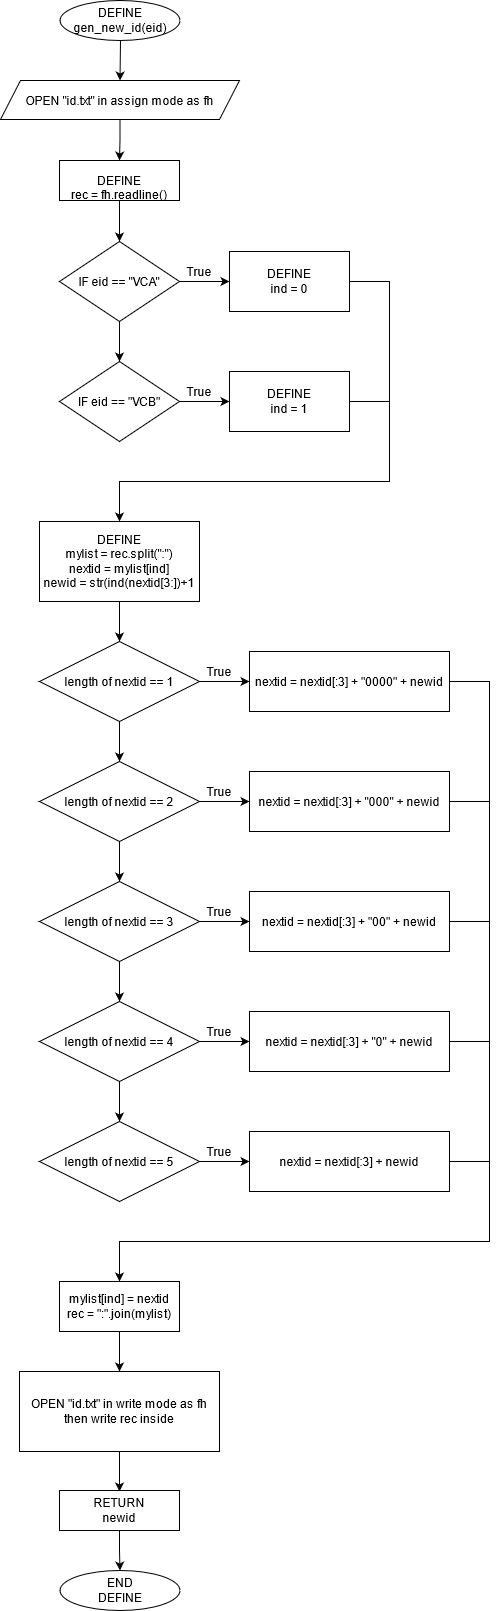

The diagram above was exported from draw.io. Its source (the exported page's mxGraphModel, read from the mxfile embedded in the PNG):
<mxGraphModel dx="451" dy="1705" grid="1" gridSize="10" guides="1" tooltips="1" connect="1" arrows="1" fold="1" page="1" pageScale="1" pageWidth="827" pageHeight="1169" math="0" shadow="0">
  <root>
    <mxCell id="3k79PIlC0SOepEjI7KOI-0" />
    <mxCell id="3k79PIlC0SOepEjI7KOI-1" parent="3k79PIlC0SOepEjI7KOI-0" />
    <mxCell id="jmzhMh1PVKltjFyqDeXS-2" style="edgeStyle=orthogonalEdgeStyle;rounded=0;orthogonalLoop=1;jettySize=auto;html=1;exitX=0.5;exitY=1;exitDx=0;exitDy=0;entryX=0.5;entryY=0;entryDx=0;entryDy=0;" parent="3k79PIlC0SOepEjI7KOI-1" source="jmzhMh1PVKltjFyqDeXS-0" target="3k79PIlC0SOepEjI7KOI-8" edge="1">
      <mxGeometry relative="1" as="geometry" />
    </mxCell>
    <mxCell id="jmzhMh1PVKltjFyqDeXS-0" value="OPEN &quot;id.txt&quot; in assign mode as fh" style="shape=parallelogram;perimeter=parallelogramPerimeter;whiteSpace=wrap;html=1;fixedSize=1;" parent="3k79PIlC0SOepEjI7KOI-1" vertex="1">
      <mxGeometry x="840" y="-1040" width="239" height="39" as="geometry" />
    </mxCell>
    <mxCell id="3k79PIlC0SOepEjI7KOI-8" value="&lt;div&gt;&lt;br&gt;&lt;/div&gt;&lt;div&gt;DEFINE&lt;/div&gt;&lt;div&gt;rec = fh.readline()&lt;br&gt;&lt;/div&gt;" style="rounded=0;whiteSpace=wrap;html=1;" parent="3k79PIlC0SOepEjI7KOI-1" vertex="1">
      <mxGeometry x="899" y="-960" width="120" height="40" as="geometry" />
    </mxCell>
    <mxCell id="3k79PIlC0SOepEjI7KOI-10" value="IF eid == &quot;VCA&quot;" style="rhombus;whiteSpace=wrap;html=1;" parent="3k79PIlC0SOepEjI7KOI-1" vertex="1">
      <mxGeometry x="899" y="-879" width="120" height="80" as="geometry" />
    </mxCell>
    <mxCell id="3k79PIlC0SOepEjI7KOI-11" value="" style="edgeStyle=orthogonalEdgeStyle;rounded=0;orthogonalLoop=1;jettySize=auto;html=1;" parent="3k79PIlC0SOepEjI7KOI-1" source="3k79PIlC0SOepEjI7KOI-8" target="3k79PIlC0SOepEjI7KOI-10" edge="1">
      <mxGeometry x="839" y="-1119" as="geometry" />
    </mxCell>
    <mxCell id="3k79PIlC0SOepEjI7KOI-12" value="IF eid == &quot;VCB&quot;" style="rhombus;whiteSpace=wrap;html=1;" parent="3k79PIlC0SOepEjI7KOI-1" vertex="1">
      <mxGeometry x="899" y="-759" width="120" height="80" as="geometry" />
    </mxCell>
    <mxCell id="3k79PIlC0SOepEjI7KOI-13" value="" style="edgeStyle=orthogonalEdgeStyle;rounded=0;orthogonalLoop=1;jettySize=auto;html=1;" parent="3k79PIlC0SOepEjI7KOI-1" source="3k79PIlC0SOepEjI7KOI-10" target="3k79PIlC0SOepEjI7KOI-12" edge="1">
      <mxGeometry x="839" y="-1119" as="geometry" />
    </mxCell>
    <mxCell id="3k79PIlC0SOepEjI7KOI-14" value="&lt;div&gt;DEFINE&lt;/div&gt;&lt;div&gt;ind = 0&lt;br&gt;&lt;/div&gt;" style="rounded=0;whiteSpace=wrap;html=1;" parent="3k79PIlC0SOepEjI7KOI-1" vertex="1">
      <mxGeometry x="1069" y="-869" width="120" height="60" as="geometry" />
    </mxCell>
    <mxCell id="3k79PIlC0SOepEjI7KOI-15" value="" style="edgeStyle=orthogonalEdgeStyle;rounded=0;orthogonalLoop=1;jettySize=auto;html=1;" parent="3k79PIlC0SOepEjI7KOI-1" source="3k79PIlC0SOepEjI7KOI-10" target="3k79PIlC0SOepEjI7KOI-14" edge="1">
      <mxGeometry x="839" y="-1119" as="geometry" />
    </mxCell>
    <mxCell id="3k79PIlC0SOepEjI7KOI-16" value="&lt;div&gt;DEFINE&lt;/div&gt;&lt;div&gt;ind = 1&lt;br&gt;&lt;/div&gt;" style="rounded=0;whiteSpace=wrap;html=1;" parent="3k79PIlC0SOepEjI7KOI-1" vertex="1">
      <mxGeometry x="1069" y="-749" width="120" height="60" as="geometry" />
    </mxCell>
    <mxCell id="3k79PIlC0SOepEjI7KOI-17" value="" style="edgeStyle=orthogonalEdgeStyle;rounded=0;orthogonalLoop=1;jettySize=auto;html=1;" parent="3k79PIlC0SOepEjI7KOI-1" source="3k79PIlC0SOepEjI7KOI-12" target="3k79PIlC0SOepEjI7KOI-16" edge="1">
      <mxGeometry x="839" y="-1119" as="geometry" />
    </mxCell>
    <mxCell id="3k79PIlC0SOepEjI7KOI-18" value="True" style="text;html=1;strokeColor=none;fillColor=none;align=center;verticalAlign=middle;whiteSpace=wrap;rounded=0;" parent="3k79PIlC0SOepEjI7KOI-1" vertex="1">
      <mxGeometry x="1019" y="-859" width="40" height="20" as="geometry" />
    </mxCell>
    <mxCell id="3k79PIlC0SOepEjI7KOI-19" value="True" style="text;html=1;strokeColor=none;fillColor=none;align=center;verticalAlign=middle;whiteSpace=wrap;rounded=0;" parent="3k79PIlC0SOepEjI7KOI-1" vertex="1">
      <mxGeometry x="1019" y="-739" width="40" height="20" as="geometry" />
    </mxCell>
    <mxCell id="3k79PIlC0SOepEjI7KOI-20" value="&lt;div&gt;DEFINE&lt;/div&gt;&lt;div&gt;mylist = rec.split(&quot;:&quot;)&lt;/div&gt;&lt;div&gt;nextid = mylist[ind]&lt;/div&gt;&lt;div&gt;newid = str(ind(nextid[3:])+1&lt;br&gt;&lt;/div&gt;" style="rounded=0;whiteSpace=wrap;html=1;" parent="3k79PIlC0SOepEjI7KOI-1" vertex="1">
      <mxGeometry x="879" y="-599" width="160" height="80" as="geometry" />
    </mxCell>
    <mxCell id="3k79PIlC0SOepEjI7KOI-21" value="" style="endArrow=none;html=1;" parent="3k79PIlC0SOepEjI7KOI-1" edge="1">
      <mxGeometry x="839" y="-1119" width="50" height="50" as="geometry">
        <mxPoint x="1189" y="-719" as="sourcePoint" />
        <mxPoint x="1229" y="-719" as="targetPoint" />
      </mxGeometry>
    </mxCell>
    <mxCell id="3k79PIlC0SOepEjI7KOI-22" value="" style="endArrow=classic;html=1;exitX=1;exitY=0.5;exitDx=0;exitDy=0;entryX=0.5;entryY=0;entryDx=0;entryDy=0;rounded=0;" parent="3k79PIlC0SOepEjI7KOI-1" source="3k79PIlC0SOepEjI7KOI-14" target="3k79PIlC0SOepEjI7KOI-20" edge="1">
      <mxGeometry x="839" y="-1119" width="50" height="50" as="geometry">
        <mxPoint x="1249" y="-839" as="sourcePoint" />
        <mxPoint x="1299" y="-889" as="targetPoint" />
        <Array as="points">
          <mxPoint x="1229" y="-839" />
          <mxPoint x="1229" y="-639" />
          <mxPoint x="959" y="-639" />
        </Array>
      </mxGeometry>
    </mxCell>
    <mxCell id="3k79PIlC0SOepEjI7KOI-23" value="length of nextid == 1" style="rhombus;whiteSpace=wrap;html=1;" parent="3k79PIlC0SOepEjI7KOI-1" vertex="1">
      <mxGeometry x="879" y="-479" width="160" height="80" as="geometry" />
    </mxCell>
    <mxCell id="3k79PIlC0SOepEjI7KOI-24" value="" style="edgeStyle=orthogonalEdgeStyle;rounded=0;orthogonalLoop=1;jettySize=auto;html=1;" parent="3k79PIlC0SOepEjI7KOI-1" source="3k79PIlC0SOepEjI7KOI-20" target="3k79PIlC0SOepEjI7KOI-23" edge="1">
      <mxGeometry x="839" y="-1119" as="geometry" />
    </mxCell>
    <mxCell id="3k79PIlC0SOepEjI7KOI-25" value="length of nextid == 2" style="rhombus;whiteSpace=wrap;html=1;" parent="3k79PIlC0SOepEjI7KOI-1" vertex="1">
      <mxGeometry x="879" y="-359" width="160" height="80" as="geometry" />
    </mxCell>
    <mxCell id="3k79PIlC0SOepEjI7KOI-26" value="" style="edgeStyle=orthogonalEdgeStyle;rounded=0;orthogonalLoop=1;jettySize=auto;html=1;" parent="3k79PIlC0SOepEjI7KOI-1" source="3k79PIlC0SOepEjI7KOI-23" target="3k79PIlC0SOepEjI7KOI-25" edge="1">
      <mxGeometry x="839" y="-1119" as="geometry" />
    </mxCell>
    <mxCell id="3k79PIlC0SOepEjI7KOI-27" value="length of nextid == 3" style="rhombus;whiteSpace=wrap;html=1;" parent="3k79PIlC0SOepEjI7KOI-1" vertex="1">
      <mxGeometry x="879" y="-239" width="160" height="80" as="geometry" />
    </mxCell>
    <mxCell id="3k79PIlC0SOepEjI7KOI-28" value="" style="edgeStyle=orthogonalEdgeStyle;rounded=0;orthogonalLoop=1;jettySize=auto;html=1;" parent="3k79PIlC0SOepEjI7KOI-1" source="3k79PIlC0SOepEjI7KOI-25" target="3k79PIlC0SOepEjI7KOI-27" edge="1">
      <mxGeometry x="839" y="-1119" as="geometry" />
    </mxCell>
    <mxCell id="3k79PIlC0SOepEjI7KOI-29" value="length of nextid == 4" style="rhombus;whiteSpace=wrap;html=1;" parent="3k79PIlC0SOepEjI7KOI-1" vertex="1">
      <mxGeometry x="879" y="-119" width="160" height="80" as="geometry" />
    </mxCell>
    <mxCell id="3k79PIlC0SOepEjI7KOI-30" value="" style="edgeStyle=orthogonalEdgeStyle;rounded=0;orthogonalLoop=1;jettySize=auto;html=1;" parent="3k79PIlC0SOepEjI7KOI-1" source="3k79PIlC0SOepEjI7KOI-27" target="3k79PIlC0SOepEjI7KOI-29" edge="1">
      <mxGeometry x="839" y="-1119" as="geometry" />
    </mxCell>
    <mxCell id="3k79PIlC0SOepEjI7KOI-31" value="length of nextid == 5" style="rhombus;whiteSpace=wrap;html=1;" parent="3k79PIlC0SOepEjI7KOI-1" vertex="1">
      <mxGeometry x="879" y="1" width="160" height="80" as="geometry" />
    </mxCell>
    <mxCell id="3k79PIlC0SOepEjI7KOI-32" value="" style="edgeStyle=orthogonalEdgeStyle;rounded=0;orthogonalLoop=1;jettySize=auto;html=1;" parent="3k79PIlC0SOepEjI7KOI-1" source="3k79PIlC0SOepEjI7KOI-29" target="3k79PIlC0SOepEjI7KOI-31" edge="1">
      <mxGeometry x="839" y="-1119" as="geometry" />
    </mxCell>
    <mxCell id="3k79PIlC0SOepEjI7KOI-33" value="nextid = nextid[:3] + &quot;0000&quot; + newid" style="rounded=0;whiteSpace=wrap;html=1;" parent="3k79PIlC0SOepEjI7KOI-1" vertex="1">
      <mxGeometry x="1089" y="-469" width="200" height="60" as="geometry" />
    </mxCell>
    <mxCell id="3k79PIlC0SOepEjI7KOI-34" value="" style="edgeStyle=orthogonalEdgeStyle;rounded=0;orthogonalLoop=1;jettySize=auto;html=1;" parent="3k79PIlC0SOepEjI7KOI-1" source="3k79PIlC0SOepEjI7KOI-23" target="3k79PIlC0SOepEjI7KOI-33" edge="1">
      <mxGeometry x="839" y="-1119" as="geometry" />
    </mxCell>
    <mxCell id="3k79PIlC0SOepEjI7KOI-35" value="True" style="text;html=1;strokeColor=none;fillColor=none;align=center;verticalAlign=middle;whiteSpace=wrap;rounded=0;" parent="3k79PIlC0SOepEjI7KOI-1" vertex="1">
      <mxGeometry x="1039" y="-459" width="40" height="20" as="geometry" />
    </mxCell>
    <mxCell id="3k79PIlC0SOepEjI7KOI-36" value="nextid = nextid[:3] + &quot;000&quot; + newid" style="rounded=0;whiteSpace=wrap;html=1;" parent="3k79PIlC0SOepEjI7KOI-1" vertex="1">
      <mxGeometry x="1089" y="-349" width="200" height="60" as="geometry" />
    </mxCell>
    <mxCell id="3k79PIlC0SOepEjI7KOI-37" value="" style="edgeStyle=orthogonalEdgeStyle;rounded=0;orthogonalLoop=1;jettySize=auto;html=1;" parent="3k79PIlC0SOepEjI7KOI-1" source="3k79PIlC0SOepEjI7KOI-25" target="3k79PIlC0SOepEjI7KOI-36" edge="1">
      <mxGeometry x="839" y="-1119" as="geometry" />
    </mxCell>
    <mxCell id="3k79PIlC0SOepEjI7KOI-38" value="nextid = nextid[:3] + &quot;00&quot; + newid" style="rounded=0;whiteSpace=wrap;html=1;" parent="3k79PIlC0SOepEjI7KOI-1" vertex="1">
      <mxGeometry x="1089" y="-229" width="200" height="60" as="geometry" />
    </mxCell>
    <mxCell id="3k79PIlC0SOepEjI7KOI-39" value="" style="edgeStyle=orthogonalEdgeStyle;rounded=0;orthogonalLoop=1;jettySize=auto;html=1;" parent="3k79PIlC0SOepEjI7KOI-1" source="3k79PIlC0SOepEjI7KOI-27" target="3k79PIlC0SOepEjI7KOI-38" edge="1">
      <mxGeometry x="839" y="-1119" as="geometry" />
    </mxCell>
    <mxCell id="3k79PIlC0SOepEjI7KOI-40" value="nextid = nextid[:3] + &quot;0&quot; + newid" style="rounded=0;whiteSpace=wrap;html=1;" parent="3k79PIlC0SOepEjI7KOI-1" vertex="1">
      <mxGeometry x="1089" y="-109" width="200" height="60" as="geometry" />
    </mxCell>
    <mxCell id="3k79PIlC0SOepEjI7KOI-41" value="" style="edgeStyle=orthogonalEdgeStyle;rounded=0;orthogonalLoop=1;jettySize=auto;html=1;" parent="3k79PIlC0SOepEjI7KOI-1" source="3k79PIlC0SOepEjI7KOI-29" target="3k79PIlC0SOepEjI7KOI-40" edge="1">
      <mxGeometry x="839" y="-1119" as="geometry" />
    </mxCell>
    <mxCell id="3k79PIlC0SOepEjI7KOI-42" value="nextid = nextid[:3] + newid" style="rounded=0;whiteSpace=wrap;html=1;" parent="3k79PIlC0SOepEjI7KOI-1" vertex="1">
      <mxGeometry x="1089" y="11" width="200" height="60" as="geometry" />
    </mxCell>
    <mxCell id="3k79PIlC0SOepEjI7KOI-43" value="" style="edgeStyle=orthogonalEdgeStyle;rounded=0;orthogonalLoop=1;jettySize=auto;html=1;" parent="3k79PIlC0SOepEjI7KOI-1" source="3k79PIlC0SOepEjI7KOI-31" target="3k79PIlC0SOepEjI7KOI-42" edge="1">
      <mxGeometry x="839" y="-1119" as="geometry" />
    </mxCell>
    <mxCell id="3k79PIlC0SOepEjI7KOI-44" value="True" style="text;html=1;strokeColor=none;fillColor=none;align=center;verticalAlign=middle;whiteSpace=wrap;rounded=0;" parent="3k79PIlC0SOepEjI7KOI-1" vertex="1">
      <mxGeometry x="1039" y="-339" width="40" height="20" as="geometry" />
    </mxCell>
    <mxCell id="3k79PIlC0SOepEjI7KOI-45" value="True" style="text;html=1;strokeColor=none;fillColor=none;align=center;verticalAlign=middle;whiteSpace=wrap;rounded=0;" parent="3k79PIlC0SOepEjI7KOI-1" vertex="1">
      <mxGeometry x="1039" y="-219" width="40" height="20" as="geometry" />
    </mxCell>
    <mxCell id="3k79PIlC0SOepEjI7KOI-46" value="True" style="text;html=1;strokeColor=none;fillColor=none;align=center;verticalAlign=middle;whiteSpace=wrap;rounded=0;" parent="3k79PIlC0SOepEjI7KOI-1" vertex="1">
      <mxGeometry x="1039" y="-99" width="40" height="20" as="geometry" />
    </mxCell>
    <mxCell id="3k79PIlC0SOepEjI7KOI-47" value="True" style="text;html=1;strokeColor=none;fillColor=none;align=center;verticalAlign=middle;whiteSpace=wrap;rounded=0;" parent="3k79PIlC0SOepEjI7KOI-1" vertex="1">
      <mxGeometry x="1039" y="21" width="40" height="20" as="geometry" />
    </mxCell>
    <mxCell id="3k79PIlC0SOepEjI7KOI-48" value="&lt;div&gt;mylist[ind] = nextid&lt;/div&gt;&lt;div&gt;rec = &quot;:&quot;.join(mylist)&lt;/div&gt;" style="rounded=0;whiteSpace=wrap;html=1;" parent="3k79PIlC0SOepEjI7KOI-1" vertex="1">
      <mxGeometry x="899" y="161" width="120" height="50" as="geometry" />
    </mxCell>
    <mxCell id="3k79PIlC0SOepEjI7KOI-49" value="" style="endArrow=classic;html=1;exitX=1;exitY=0.5;exitDx=0;exitDy=0;entryX=0.5;entryY=0;entryDx=0;entryDy=0;rounded=0;" parent="3k79PIlC0SOepEjI7KOI-1" source="3k79PIlC0SOepEjI7KOI-33" target="3k79PIlC0SOepEjI7KOI-48" edge="1">
      <mxGeometry x="839" y="-1119" width="50" height="50" as="geometry">
        <mxPoint x="1359" y="-469" as="sourcePoint" />
        <mxPoint x="1409" y="-519" as="targetPoint" />
        <Array as="points">
          <mxPoint x="1329" y="-439" />
          <mxPoint x="1329" y="121" />
          <mxPoint x="959" y="121" />
        </Array>
      </mxGeometry>
    </mxCell>
    <mxCell id="3k79PIlC0SOepEjI7KOI-50" value="" style="endArrow=none;html=1;exitX=1;exitY=0.5;exitDx=0;exitDy=0;" parent="3k79PIlC0SOepEjI7KOI-1" source="3k79PIlC0SOepEjI7KOI-36" edge="1">
      <mxGeometry x="839" y="-1119" width="50" height="50" as="geometry">
        <mxPoint x="1309" y="-319" as="sourcePoint" />
        <mxPoint x="1329" y="-319" as="targetPoint" />
      </mxGeometry>
    </mxCell>
    <mxCell id="3k79PIlC0SOepEjI7KOI-51" value="" style="endArrow=none;html=1;exitX=1;exitY=0.5;exitDx=0;exitDy=0;" parent="3k79PIlC0SOepEjI7KOI-1" source="3k79PIlC0SOepEjI7KOI-38" edge="1">
      <mxGeometry x="839" y="-1119" width="50" height="50" as="geometry">
        <mxPoint x="1299" y="-209" as="sourcePoint" />
        <mxPoint x="1329" y="-199" as="targetPoint" />
      </mxGeometry>
    </mxCell>
    <mxCell id="3k79PIlC0SOepEjI7KOI-52" value="" style="endArrow=none;html=1;exitX=1;exitY=0.5;exitDx=0;exitDy=0;" parent="3k79PIlC0SOepEjI7KOI-1" source="3k79PIlC0SOepEjI7KOI-40" edge="1">
      <mxGeometry x="839" y="-1119" width="50" height="50" as="geometry">
        <mxPoint x="1299" y="-59" as="sourcePoint" />
        <mxPoint x="1329" y="-79" as="targetPoint" />
      </mxGeometry>
    </mxCell>
    <mxCell id="3k79PIlC0SOepEjI7KOI-53" value="" style="endArrow=none;html=1;" parent="3k79PIlC0SOepEjI7KOI-1" edge="1">
      <mxGeometry x="839" y="-1119" width="50" height="50" as="geometry">
        <mxPoint x="1289" y="41" as="sourcePoint" />
        <mxPoint x="1329" y="41" as="targetPoint" />
      </mxGeometry>
    </mxCell>
    <mxCell id="3k79PIlC0SOepEjI7KOI-54" value="&lt;div&gt;OPEN &quot;id.txt&quot; in write mode as fh&lt;/div&gt;&lt;div&gt;then write rec inside&lt;br&gt;&lt;/div&gt;" style="rounded=0;whiteSpace=wrap;html=1;" parent="3k79PIlC0SOepEjI7KOI-1" vertex="1">
      <mxGeometry x="859" y="251" width="200" height="80" as="geometry" />
    </mxCell>
    <mxCell id="3k79PIlC0SOepEjI7KOI-55" value="" style="edgeStyle=orthogonalEdgeStyle;rounded=0;orthogonalLoop=1;jettySize=auto;html=1;" parent="3k79PIlC0SOepEjI7KOI-1" source="3k79PIlC0SOepEjI7KOI-48" target="3k79PIlC0SOepEjI7KOI-54" edge="1">
      <mxGeometry x="839" y="-1119" as="geometry" />
    </mxCell>
    <mxCell id="3k79PIlC0SOepEjI7KOI-61" value="" style="edgeStyle=orthogonalEdgeStyle;rounded=0;orthogonalLoop=1;jettySize=auto;html=1;" parent="3k79PIlC0SOepEjI7KOI-1" source="3k79PIlC0SOepEjI7KOI-54" edge="1">
      <mxGeometry x="839" y="-1119" as="geometry">
        <mxPoint x="959" y="371" as="targetPoint" />
      </mxGeometry>
    </mxCell>
    <mxCell id="jmzhMh1PVKltjFyqDeXS-4" value="" style="endArrow=classic;html=1;entryX=0.5;entryY=0;entryDx=0;entryDy=0;" parent="3k79PIlC0SOepEjI7KOI-1" target="jmzhMh1PVKltjFyqDeXS-0" edge="1">
      <mxGeometry width="50" height="50" relative="1" as="geometry">
        <mxPoint x="960" y="-1080" as="sourcePoint" />
        <mxPoint x="1080" y="-1120" as="targetPoint" />
      </mxGeometry>
    </mxCell>
    <mxCell id="tJ392IjzC4WbIizOuCe--3" style="edgeStyle=orthogonalEdgeStyle;rounded=0;orthogonalLoop=1;jettySize=auto;html=1;exitX=0.5;exitY=1;exitDx=0;exitDy=0;entryX=0.5;entryY=0;entryDx=0;entryDy=0;" edge="1" parent="3k79PIlC0SOepEjI7KOI-1" source="TRuo2dVnhjL7SmKi1G69-1" target="tJ392IjzC4WbIizOuCe--2">
      <mxGeometry relative="1" as="geometry" />
    </mxCell>
    <mxCell id="TRuo2dVnhjL7SmKi1G69-1" value="&lt;div&gt;RETURN&lt;/div&gt;&lt;div&gt;newid&lt;/div&gt;" style="rounded=0;whiteSpace=wrap;html=1;" parent="3k79PIlC0SOepEjI7KOI-1" vertex="1">
      <mxGeometry x="899" y="370" width="120" height="40" as="geometry" />
    </mxCell>
    <mxCell id="tJ392IjzC4WbIizOuCe--0" value="&lt;div&gt;DEFINE&lt;/div&gt;&lt;div&gt;gen_new_id(eid)&lt;br&gt;&lt;/div&gt;" style="ellipse;whiteSpace=wrap;html=1;" vertex="1" parent="3k79PIlC0SOepEjI7KOI-1">
      <mxGeometry x="899.5" y="-1120" width="120" height="40" as="geometry" />
    </mxCell>
    <mxCell id="tJ392IjzC4WbIizOuCe--2" value="&lt;div&gt;END&lt;/div&gt;&lt;div&gt;DEFINE&lt;br&gt;&lt;/div&gt;" style="ellipse;whiteSpace=wrap;html=1;" vertex="1" parent="3k79PIlC0SOepEjI7KOI-1">
      <mxGeometry x="899.5" y="450" width="120" height="40" as="geometry" />
    </mxCell>
  </root>
</mxGraphModel>